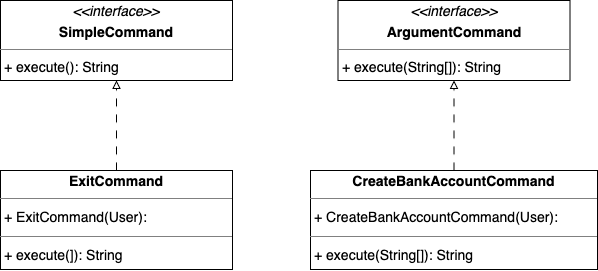

The diagram above was exported from draw.io. Its source (the exported page's mxGraphModel, read from the mxfile embedded in the PNG):
<mxGraphModel dx="302" dy="-5056" grid="1" gridSize="10" guides="1" tooltips="1" connect="1" arrows="1" fold="1" page="1" pageScale="1" pageWidth="827" pageHeight="1169" math="0" shadow="0">
  <root>
    <mxCell id="0" />
    <mxCell id="1" parent="0" />
    <mxCell id="VKvDAfd7qHu3vitZ7eGj-45" style="edgeStyle=orthogonalEdgeStyle;rounded=0;orthogonalLoop=1;jettySize=auto;html=1;endArrow=block;endFill=0;dashed=1;dashPattern=8 8;" edge="1" parent="1" source="VKvDAfd7qHu3vitZ7eGj-39" target="VKvDAfd7qHu3vitZ7eGj-43">
      <mxGeometry relative="1" as="geometry" />
    </mxCell>
    <mxCell id="VKvDAfd7qHu3vitZ7eGj-39" value="&lt;p style=&quot;margin:0px;margin-top:4px;text-align:center;&quot;&gt;&lt;b&gt;CreateBankAccountCommand&lt;/b&gt;&lt;/p&gt;&lt;hr size=&quot;1&quot;/&gt;&lt;p style=&quot;margin:0 0 0 4px;line-height:1.6;&quot;&gt;+ CreateBankAccountCommand(User): &lt;/p&gt;&lt;hr size=&quot;1&quot;/&gt;&lt;p style=&quot;margin:0 0 0 4px;line-height:1.6;&quot;&gt;+ execute(String[]): String&lt;/p&gt;" style="verticalAlign=top;align=left;overflow=fill;fontSize=14;fontFamily=Helvetica;html=1;rounded=0;shadow=0;comic=0;labelBackgroundColor=none;strokeWidth=1;" vertex="1" parent="1">
      <mxGeometry x="1190" y="7000" width="287" height="99" as="geometry" />
    </mxCell>
    <mxCell id="VKvDAfd7qHu3vitZ7eGj-44" style="edgeStyle=orthogonalEdgeStyle;rounded=0;orthogonalLoop=1;jettySize=auto;html=1;endArrow=block;endFill=0;dashed=1;dashPattern=8 8;" edge="1" parent="1" source="VKvDAfd7qHu3vitZ7eGj-40" target="VKvDAfd7qHu3vitZ7eGj-42">
      <mxGeometry relative="1" as="geometry" />
    </mxCell>
    <mxCell id="VKvDAfd7qHu3vitZ7eGj-40" value="&lt;p style=&quot;margin:0px;margin-top:4px;text-align:center;&quot;&gt;&lt;b&gt;ExitCommand&lt;/b&gt;&lt;/p&gt;&lt;hr size=&quot;1&quot;&gt;&lt;p style=&quot;margin:0 0 0 4px;line-height:1.6;&quot;&gt;+ ExitCommand(User): &lt;/p&gt;&lt;hr size=&quot;1&quot;&gt;&lt;p style=&quot;margin:0 0 0 4px;line-height:1.6;&quot;&gt;+ execute(]): String&lt;/p&gt;" style="verticalAlign=top;align=left;overflow=fill;fontSize=14;fontFamily=Helvetica;html=1;rounded=0;shadow=0;comic=0;labelBackgroundColor=none;strokeWidth=1;" vertex="1" parent="1">
      <mxGeometry x="880" y="7000" width="232" height="99" as="geometry" />
    </mxCell>
    <mxCell id="VKvDAfd7qHu3vitZ7eGj-42" value="&lt;p style=&quot;margin:0px;margin-top:4px;text-align:center;&quot;&gt;&lt;i&gt;&amp;lt;&amp;lt;interface&amp;gt;&amp;gt;&lt;/i&gt;&lt;/p&gt;&lt;p style=&quot;margin:0px;margin-top:4px;text-align:center;&quot;&gt;&lt;b&gt;SimpleCommand&lt;/b&gt;&lt;/p&gt;&lt;hr size=&quot;1&quot;&gt;&lt;p style=&quot;margin:0 0 0 4px;line-height:1.6;&quot;&gt;+ execute(): String&lt;/p&gt;" style="verticalAlign=top;align=left;overflow=fill;fontSize=14;fontFamily=Helvetica;html=1;rounded=0;shadow=0;comic=0;labelBackgroundColor=none;strokeWidth=1;" vertex="1" parent="1">
      <mxGeometry x="880" y="6830" width="232" height="80" as="geometry" />
    </mxCell>
    <mxCell id="VKvDAfd7qHu3vitZ7eGj-43" value="&lt;p style=&quot;margin:0px;margin-top:4px;text-align:center;&quot;&gt;&lt;i&gt;&amp;lt;&amp;lt;interface&amp;gt;&amp;gt;&lt;/i&gt;&lt;/p&gt;&lt;p style=&quot;margin:0px;margin-top:4px;text-align:center;&quot;&gt;&lt;b&gt;ArgumentCommand&lt;/b&gt;&lt;/p&gt;&lt;hr size=&quot;1&quot;&gt;&lt;p style=&quot;margin:0 0 0 4px;line-height:1.6;&quot;&gt;+ execute(String[]): String&lt;/p&gt;" style="verticalAlign=top;align=left;overflow=fill;fontSize=14;fontFamily=Helvetica;html=1;rounded=0;shadow=0;comic=0;labelBackgroundColor=none;strokeWidth=1;" vertex="1" parent="1">
      <mxGeometry x="1217.5" y="6830" width="232" height="80" as="geometry" />
    </mxCell>
  </root>
</mxGraphModel>